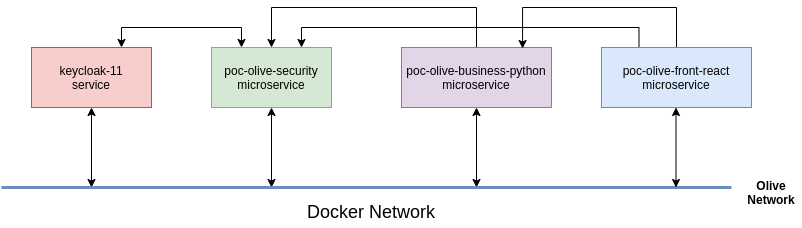

The diagram above was exported from draw.io. Its source (the exported page's mxGraphModel, read from the mxfile embedded in the PNG):
<mxGraphModel dx="1182" dy="771" grid="1" gridSize="10" guides="1" tooltips="1" connect="1" arrows="1" fold="1" page="1" pageScale="1" pageWidth="1169" pageHeight="827" math="0" shadow="0">
  <root>
    <mxCell id="0" />
    <mxCell id="1" parent="0" />
    <mxCell id="5SOmDAADGoT0ZEkZsW4H-7" style="edgeStyle=none;rounded=0;orthogonalLoop=1;jettySize=auto;html=1;exitX=0.5;exitY=1;exitDx=0;exitDy=0;startArrow=classic;startFill=1;strokeWidth=1;" edge="1" parent="1" source="5SOmDAADGoT0ZEkZsW4H-1">
      <mxGeometry relative="1" as="geometry">
        <mxPoint x="380" y="230" as="targetPoint" />
      </mxGeometry>
    </mxCell>
    <mxCell id="5SOmDAADGoT0ZEkZsW4H-15" style="edgeStyle=orthogonalEdgeStyle;rounded=0;orthogonalLoop=1;jettySize=auto;html=1;exitX=0.25;exitY=0;exitDx=0;exitDy=0;entryX=0.75;entryY=0;entryDx=0;entryDy=0;fontSize=18;startArrow=classic;startFill=1;strokeWidth=1;" edge="1" parent="1" source="5SOmDAADGoT0ZEkZsW4H-1" target="5SOmDAADGoT0ZEkZsW4H-3">
      <mxGeometry relative="1" as="geometry" />
    </mxCell>
    <mxCell id="5SOmDAADGoT0ZEkZsW4H-1" value="poc-olive-security&lt;br&gt;microservice" style="rounded=0;whiteSpace=wrap;html=1;fillColor=#d5e8d4;strokeColor=#82b366;" vertex="1" parent="1">
      <mxGeometry x="320" y="90" width="120" height="60" as="geometry" />
    </mxCell>
    <mxCell id="5SOmDAADGoT0ZEkZsW4H-8" style="edgeStyle=none;rounded=0;orthogonalLoop=1;jettySize=auto;html=1;exitX=0.5;exitY=1;exitDx=0;exitDy=0;startArrow=classic;startFill=1;strokeWidth=1;" edge="1" parent="1" source="5SOmDAADGoT0ZEkZsW4H-2">
      <mxGeometry relative="1" as="geometry">
        <mxPoint x="585" y="230" as="targetPoint" />
      </mxGeometry>
    </mxCell>
    <mxCell id="5SOmDAADGoT0ZEkZsW4H-14" style="edgeStyle=orthogonalEdgeStyle;rounded=0;orthogonalLoop=1;jettySize=auto;html=1;exitX=0.5;exitY=0;exitDx=0;exitDy=0;fontSize=18;startArrow=none;startFill=0;strokeWidth=1;entryX=0.5;entryY=0;entryDx=0;entryDy=0;" edge="1" parent="1" source="5SOmDAADGoT0ZEkZsW4H-2" target="5SOmDAADGoT0ZEkZsW4H-1">
      <mxGeometry relative="1" as="geometry">
        <Array as="points">
          <mxPoint x="585" y="50" />
          <mxPoint x="380" y="50" />
        </Array>
      </mxGeometry>
    </mxCell>
    <mxCell id="5SOmDAADGoT0ZEkZsW4H-2" value="poc-olive-business-python&lt;br&gt;microservice" style="rounded=0;whiteSpace=wrap;html=1;fillColor=#e1d5e7;strokeColor=#9673a6;" vertex="1" parent="1">
      <mxGeometry x="510" y="90" width="150" height="60" as="geometry" />
    </mxCell>
    <mxCell id="5SOmDAADGoT0ZEkZsW4H-6" style="edgeStyle=none;rounded=0;orthogonalLoop=1;jettySize=auto;html=1;exitX=0.5;exitY=1;exitDx=0;exitDy=0;strokeWidth=1;startArrow=classic;startFill=1;" edge="1" parent="1" source="5SOmDAADGoT0ZEkZsW4H-3">
      <mxGeometry relative="1" as="geometry">
        <mxPoint x="200" y="230" as="targetPoint" />
      </mxGeometry>
    </mxCell>
    <mxCell id="5SOmDAADGoT0ZEkZsW4H-3" value="keycloak-11&lt;br&gt;service" style="rounded=0;whiteSpace=wrap;html=1;fillColor=#f8cecc;strokeColor=#b85450;" vertex="1" parent="1">
      <mxGeometry x="140" y="90" width="120" height="60" as="geometry" />
    </mxCell>
    <mxCell id="5SOmDAADGoT0ZEkZsW4H-5" value="" style="endArrow=none;html=1;rounded=0;strokeWidth=3;fillColor=#dae8fc;strokeColor=#6c8ebf;" edge="1" parent="1">
      <mxGeometry width="50" height="50" relative="1" as="geometry">
        <mxPoint x="110" y="230" as="sourcePoint" />
        <mxPoint x="840" y="230" as="targetPoint" />
      </mxGeometry>
    </mxCell>
    <mxCell id="5SOmDAADGoT0ZEkZsW4H-10" value="&lt;b&gt;Olive&lt;br&gt;Network&lt;/b&gt;" style="text;html=1;strokeColor=none;fillColor=none;align=center;verticalAlign=middle;whiteSpace=wrap;rounded=0;" vertex="1" parent="1">
      <mxGeometry x="850" y="220" width="60" height="30" as="geometry" />
    </mxCell>
    <mxCell id="5SOmDAADGoT0ZEkZsW4H-11" value="&lt;font style=&quot;font-size: 18px&quot;&gt;Docker Network&lt;/font&gt;" style="text;html=1;strokeColor=none;fillColor=none;align=center;verticalAlign=middle;whiteSpace=wrap;rounded=0;" vertex="1" parent="1">
      <mxGeometry x="120" y="240" width="720" height="30" as="geometry" />
    </mxCell>
    <mxCell id="5SOmDAADGoT0ZEkZsW4H-17" style="edgeStyle=orthogonalEdgeStyle;rounded=0;orthogonalLoop=1;jettySize=auto;html=1;exitX=0.25;exitY=0;exitDx=0;exitDy=0;fontSize=18;startArrow=none;startFill=0;strokeWidth=1;entryX=0.75;entryY=0;entryDx=0;entryDy=0;" edge="1" parent="1" source="5SOmDAADGoT0ZEkZsW4H-12" target="5SOmDAADGoT0ZEkZsW4H-1">
      <mxGeometry relative="1" as="geometry">
        <mxPoint x="490" y="30" as="targetPoint" />
        <Array as="points">
          <mxPoint x="748" y="70" />
          <mxPoint x="410" y="70" />
        </Array>
      </mxGeometry>
    </mxCell>
    <mxCell id="5SOmDAADGoT0ZEkZsW4H-18" style="edgeStyle=orthogonalEdgeStyle;rounded=0;orthogonalLoop=1;jettySize=auto;html=1;exitX=0.5;exitY=0;exitDx=0;exitDy=0;entryX=0.807;entryY=0.017;entryDx=0;entryDy=0;entryPerimeter=0;fontSize=18;startArrow=none;startFill=0;strokeWidth=1;" edge="1" parent="1" source="5SOmDAADGoT0ZEkZsW4H-12" target="5SOmDAADGoT0ZEkZsW4H-2">
      <mxGeometry relative="1" as="geometry">
        <Array as="points">
          <mxPoint x="785" y="50" />
          <mxPoint x="631" y="50" />
        </Array>
      </mxGeometry>
    </mxCell>
    <mxCell id="5SOmDAADGoT0ZEkZsW4H-12" value="poc-olive-front-react&lt;br&gt;microservice" style="rounded=0;whiteSpace=wrap;html=1;fillColor=#dae8fc;strokeColor=#6c8ebf;" vertex="1" parent="1">
      <mxGeometry x="710" y="90" width="150" height="60" as="geometry" />
    </mxCell>
    <mxCell id="5SOmDAADGoT0ZEkZsW4H-13" style="edgeStyle=none;rounded=0;orthogonalLoop=1;jettySize=auto;html=1;exitX=0.5;exitY=1;exitDx=0;exitDy=0;startArrow=classic;startFill=1;strokeWidth=1;" edge="1" parent="1">
      <mxGeometry relative="1" as="geometry">
        <mxPoint x="784.5" y="230" as="targetPoint" />
        <mxPoint x="784.5" y="150" as="sourcePoint" />
      </mxGeometry>
    </mxCell>
  </root>
</mxGraphModel>